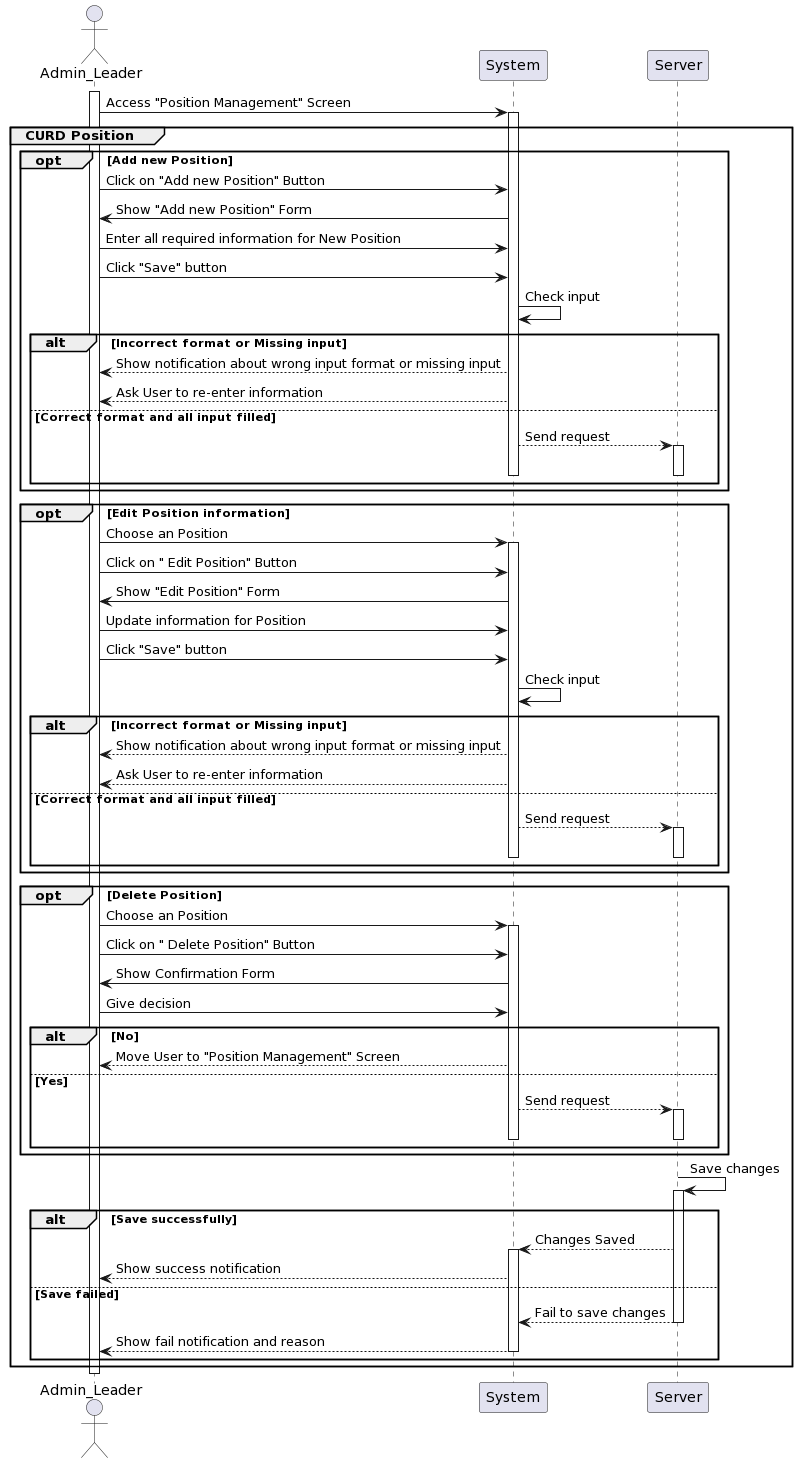

The diagram above was rendered by PlantUML. Its source (embedded in the PNG):
@startuml
actor Admin_Leader as User
participant System
participant Server

activate User
User -> System: Access "Position Management" Screen
activate System

group CURD Position

opt Add new Position
    User -> System: Click on "Add new Position" Button
    System -> User: Show "Add new Position" Form
    User -> System: Enter all required information for New Position
    User -> System: Click "Save" button
    System -> System: Check input 
    alt Incorrect format or Missing input
        System --> User: Show notification about wrong input format or missing input
        System --> User: Ask User to re-enter information
    else Correct format and all input filled
       System --> Server: Send request      
activate Server 
deactivate System
deactivate Server
    end
end

opt Edit Position information

    User -> System: Choose an Position
activate System
    User -> System: Click on " Edit Position" Button
    System -> User: Show "Edit Position" Form
    User -> System: Update information for Position
    User -> System: Click "Save" button
    System -> System: Check input 
    alt Incorrect format or Missing input
        System --> User: Show notification about wrong input format or missing input
        System --> User: Ask User to re-enter information
    else Correct format and all input filled   
       System --> Server: Send request      
activate Server 
deactivate System
deactivate Server
    end
end

opt Delete Position
    User -> System: Choose an Position
activate System
    User -> System: Click on " Delete Position" Button
    System -> User: Show Confirmation Form
    User -> System: Give decision
    alt No
        System--> User: Move User to "Position Management" Screen
    else Yes
       System --> Server: Send request      
activate Server 
deactivate System
deactivate Server
    end
end
    Server -> Server: Save changes
activate Server   
    alt Save successfully
        Server --> System: Changes Saved
activate System
        System --> User: Show success notification
    else Save failed
        Server --> System: Fail to save changes
deactivate Server
        System --> User: Show fail notification and reason
deactivate System
    end
end
deactivate Server
deactivate User
@enduml